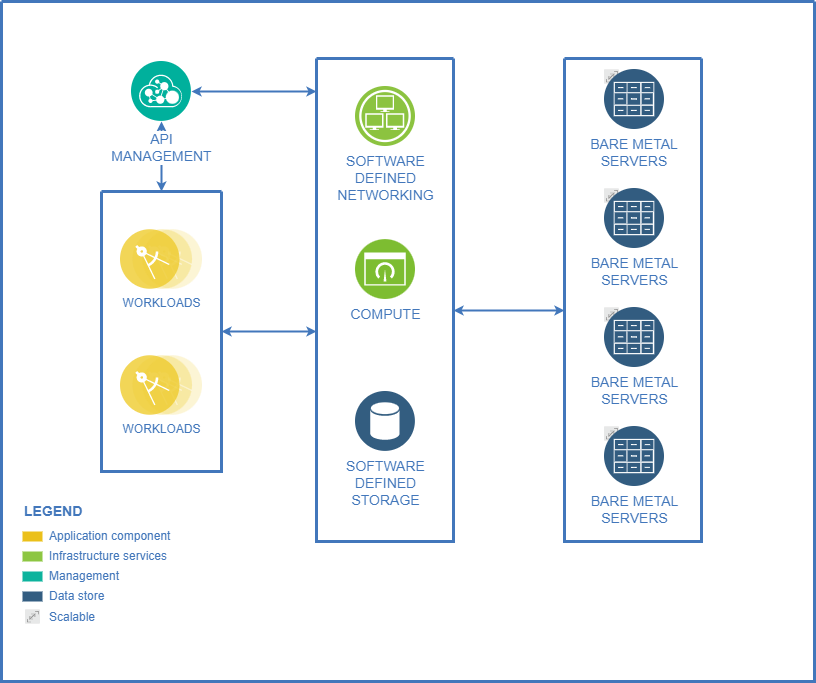

The diagram above was exported from draw.io. Its source (the exported page's mxGraphModel, read from the mxfile embedded in the PNG):
<mxGraphModel dx="431" dy="803" grid="1" gridSize="10" guides="1" tooltips="1" connect="1" arrows="1" fold="1" page="1" pageScale="1" pageWidth="1169" pageHeight="827" background="none" math="0" shadow="0">
  <root>
    <mxCell id="0" />
    <mxCell id="1" parent="0" />
    <mxCell id="2" value="" style="swimlane;shadow=0;strokeColor=#4277BB;fillColor=#ffffff;fontColor=#4277BB;align=right;startSize=0;collapsible=0;strokeWidth=3;" parent="1" vertex="1">
      <mxGeometry x="178" y="74" width="813" height="680" as="geometry" />
    </mxCell>
    <mxCell id="103" style="edgeStyle=elbowEdgeStyle;rounded=0;elbow=vertical;html=1;labelBackgroundColor=#ffffff;startArrow=classic;startFill=1;startSize=4;endArrow=classic;endFill=1;endSize=4;jettySize=auto;orthogonalLoop=1;strokeColor=#4277BB;strokeWidth=2;fontSize=14;fontColor=#4277BB;" parent="2" source="76" target="77" edge="1">
      <mxGeometry relative="1" as="geometry" />
    </mxCell>
    <mxCell id="105" style="edgeStyle=elbowEdgeStyle;rounded=0;elbow=vertical;html=1;labelBackgroundColor=#ffffff;startArrow=classic;startFill=1;startSize=4;endArrow=classic;endFill=1;endSize=4;jettySize=auto;orthogonalLoop=1;strokeColor=#4277BB;strokeWidth=2;fontSize=14;fontColor=#4277BB;" parent="2" source="28" target="77" edge="1">
      <mxGeometry relative="1" as="geometry" />
    </mxCell>
    <mxCell id="106" style="edgeStyle=elbowEdgeStyle;rounded=0;elbow=vertical;html=1;entryX=0;entryY=0.522;entryPerimeter=0;labelBackgroundColor=#ffffff;startArrow=classic;startFill=1;startSize=4;endArrow=classic;endFill=1;endSize=4;jettySize=auto;orthogonalLoop=1;strokeColor=#4277BB;strokeWidth=2;fontSize=14;fontColor=#4277BB;" parent="2" source="77" target="79" edge="1">
      <mxGeometry relative="1" as="geometry" />
    </mxCell>
    <mxCell id="104" style="edgeStyle=elbowEdgeStyle;rounded=0;elbow=vertical;html=1;labelBackgroundColor=#ffffff;startArrow=classic;startFill=1;startSize=4;endArrow=classic;endFill=1;endSize=4;jettySize=auto;orthogonalLoop=1;strokeColor=#4277BB;strokeWidth=2;fontSize=14;fontColor=#4277BB;" parent="2" source="76" target="28" edge="1">
      <mxGeometry relative="1" as="geometry">
        <mxPoint x="143" y="200" as="targetPoint" />
      </mxGeometry>
    </mxCell>
    <mxCell id="6" value="Application component" style="rounded=0;html=1;shadow=0;labelBackgroundColor=none;strokeColor=none;strokeWidth=2;fillColor=#EBC01A;gradientColor=none;fontSize=12;fontColor=#4277BB;align=left;labelPosition=right;verticalLabelPosition=middle;verticalAlign=middle;spacingLeft=5;" parent="2" vertex="1">
      <mxGeometry x="21" y="530" width="20" height="10" as="geometry" />
    </mxCell>
    <mxCell id="7" value="Infrastructure services" style="rounded=0;html=1;shadow=0;labelBackgroundColor=none;strokeColor=none;strokeWidth=2;fillColor=#8DC642;gradientColor=none;fontSize=12;fontColor=#4277BB;align=left;labelPosition=right;verticalLabelPosition=middle;verticalAlign=middle;spacingLeft=5;" parent="2" vertex="1">
      <mxGeometry x="21" y="550" width="20" height="10" as="geometry" />
    </mxCell>
    <mxCell id="8" value="Management" style="rounded=0;html=1;shadow=0;labelBackgroundColor=none;strokeColor=none;strokeWidth=2;fillColor=#0DB39D;gradientColor=none;fontSize=12;fontColor=#4277BB;align=left;labelPosition=right;verticalLabelPosition=middle;verticalAlign=middle;spacingLeft=5;" parent="2" vertex="1">
      <mxGeometry x="21" y="570" width="20" height="10" as="geometry" />
    </mxCell>
    <mxCell id="9" value="Data store" style="rounded=0;html=1;shadow=0;labelBackgroundColor=none;strokeColor=none;strokeWidth=2;fillColor=#335D81;gradientColor=none;fontSize=12;fontColor=#4277BB;align=left;labelPosition=right;verticalLabelPosition=middle;verticalAlign=middle;spacingLeft=5;" parent="2" vertex="1">
      <mxGeometry x="21" y="590" width="20" height="10" as="geometry" />
    </mxCell>
    <mxCell id="13" value="LEGEND" style="text;html=1;align=left;verticalAlign=middle;fontColor=#4277BB;shadow=0;dashed=0;strokeColor=none;fillColor=none;labelBackgroundColor=none;fontStyle=1;fontSize=14;spacingLeft=0;" parent="2" vertex="1">
      <mxGeometry x="21" y="500" width="150" height="20" as="geometry" />
    </mxCell>
    <mxCell id="76" value="API&lt;div&gt;MANAGEMENT&lt;/div&gt;" style="aspect=fixed;perimeter=ellipsePerimeter;html=1;align=center;shadow=0;dashed=0;image;image=img/lib/ibm/management/api_management.svg;rounded=1;labelBackgroundColor=#ffffff;strokeColor=#666666;strokeWidth=3;fillColor=#C2952D;gradientColor=none;fontSize=14;fontColor=#4277BB;spacingTop=3;" parent="2" vertex="1">
      <mxGeometry x="130" y="60" width="60" height="60" as="geometry" />
    </mxCell>
    <mxCell id="28" value="" style="swimlane;shadow=0;strokeColor=#4277BB;fillColor=#ffffff;fontColor=#4277BB;align=right;startSize=0;collapsible=0;strokeWidth=3;" parent="2" vertex="1">
      <mxGeometry x="100" y="190" width="120" height="280" as="geometry" />
    </mxCell>
    <mxCell id="83" value="WORKLOADS" style="aspect=fixed;perimeter=ellipsePerimeter;html=1;align=center;shadow=0;dashed=0;image;image=img/lib/ibm/applications/microservice.svg;labelBackgroundColor=#ffffff;strokeColor=#666666;strokeWidth=3;fillColor=#C2952D;gradientColor=none;fontSize=12;fontColor=#4277BB;" parent="28" vertex="1">
      <mxGeometry x="19" y="38" width="82" height="60" as="geometry" />
    </mxCell>
    <mxCell id="84" value="WORKLOADS" style="aspect=fixed;perimeter=ellipsePerimeter;html=1;align=center;shadow=0;dashed=0;image;image=img/lib/ibm/applications/microservice.svg;labelBackgroundColor=#ffffff;strokeColor=#666666;strokeWidth=3;fillColor=#C2952D;gradientColor=none;fontSize=12;fontColor=#4277BB;" parent="28" vertex="1">
      <mxGeometry x="19" y="164" width="82" height="60" as="geometry" />
    </mxCell>
    <mxCell id="77" value="" style="swimlane;shadow=0;strokeColor=#4277BB;fillColor=#ffffff;fontColor=#4277BB;align=right;startSize=0;collapsible=0;strokeWidth=3;" parent="2" vertex="1">
      <mxGeometry x="315" y="57" width="137" height="483" as="geometry" />
    </mxCell>
    <mxCell id="85" value="SOFTWARE&lt;div&gt;DEFINED&lt;/div&gt;&lt;div&gt;NETWORKING&lt;/div&gt;" style="aspect=fixed;perimeter=ellipsePerimeter;html=1;align=center;shadow=0;dashed=0;image;image=img/lib/ibm/infrastructure/infrastructure_services.svg;rounded=1;labelBackgroundColor=#ffffff;strokeColor=#666666;strokeWidth=3;fillColor=#C2952D;gradientColor=none;fontSize=14;fontColor=#4277BB;" parent="77" vertex="1">
      <mxGeometry x="39" y="28" width="60" height="60" as="geometry" />
    </mxCell>
    <mxCell id="86" value="COMPUTE" style="aspect=fixed;perimeter=ellipsePerimeter;html=1;align=center;shadow=0;dashed=0;image;image=img/lib/ibm/infrastructure/dashboard.svg;rounded=1;labelBackgroundColor=#ffffff;strokeColor=#666666;strokeWidth=3;fillColor=#C2952D;gradientColor=none;fontSize=14;fontColor=#4277BB;" parent="77" vertex="1">
      <mxGeometry x="39" y="181" width="60" height="60" as="geometry" />
    </mxCell>
    <mxCell id="87" value="SOFTWARE&lt;div&gt;DEFINED&lt;/div&gt;&lt;div&gt;STORAGE&lt;/div&gt;" style="aspect=fixed;perimeter=ellipsePerimeter;html=1;align=center;shadow=0;dashed=0;image;image=img/lib/ibm/data/data_services.svg;rounded=1;labelBackgroundColor=#ffffff;strokeColor=#666666;strokeWidth=3;fillColor=#C2952D;gradientColor=none;fontSize=14;fontColor=#4277BB;" parent="77" vertex="1">
      <mxGeometry x="39" y="333" width="60" height="60" as="geometry" />
    </mxCell>
    <mxCell id="79" value="" style="swimlane;shadow=0;strokeColor=#4277BB;fillColor=#ffffff;fontColor=#4277BB;align=right;startSize=0;collapsible=0;strokeWidth=3;" parent="2" vertex="1">
      <mxGeometry x="563" y="57" width="137" height="483" as="geometry" />
    </mxCell>
    <mxCell id="92" value="BARE METAL&#10;SERVERS" style="group;fontSize=14;fontColor=#4277BB;labelPosition=center;verticalLabelPosition=bottom;align=center;verticalAlign=top;labelBackgroundColor=#ffffff;" parent="79" vertex="1" connectable="0">
      <mxGeometry x="40" y="11" width="60" height="60" as="geometry" />
    </mxCell>
    <mxCell id="91" value="" style="aspect=fixed;perimeter=ellipsePerimeter;html=1;align=center;shadow=0;dashed=0;image;image=img/lib/ibm/miscellaneous/scalable.svg;rounded=1;labelBackgroundColor=none;strokeColor=#666666;strokeWidth=3;fillColor=#C2952D;gradientColor=none;fontSize=14;fontColor=#4277BB;" parent="92" vertex="1">
      <mxGeometry width="15" height="15" as="geometry" />
    </mxCell>
    <mxCell id="88" value="" style="aspect=fixed;perimeter=ellipsePerimeter;html=1;align=center;shadow=0;dashed=0;image;image=img/lib/ibm/data/file_repository.svg;rounded=1;labelBackgroundColor=none;strokeColor=#666666;strokeWidth=3;fillColor=#C2952D;gradientColor=none;fontSize=14;fontColor=#4277BB;" parent="92" vertex="1">
      <mxGeometry width="60" height="60" as="geometry" />
    </mxCell>
    <mxCell id="93" value="" style="group;fontSize=14;fontColor=#4277BB;labelBackgroundColor=#ffffff;" parent="79" vertex="1" connectable="0">
      <mxGeometry x="40" y="130" width="60" height="60" as="geometry" />
    </mxCell>
    <mxCell id="94" value="" style="aspect=fixed;perimeter=ellipsePerimeter;html=1;align=center;shadow=0;dashed=0;image;image=img/lib/ibm/miscellaneous/scalable.svg;rounded=1;labelBackgroundColor=none;strokeColor=#666666;strokeWidth=3;fillColor=#C2952D;gradientColor=none;fontSize=14;fontColor=#4277BB;" parent="93" vertex="1">
      <mxGeometry width="15" height="15" as="geometry" />
    </mxCell>
    <mxCell id="95" value="BARE METAL&lt;br&gt;SERVERS" style="aspect=fixed;perimeter=ellipsePerimeter;html=1;align=center;shadow=0;dashed=0;image;image=img/lib/ibm/data/file_repository.svg;rounded=1;labelBackgroundColor=none;strokeColor=#666666;strokeWidth=3;fillColor=#C2952D;gradientColor=none;fontSize=14;fontColor=#4277BB;" parent="93" vertex="1">
      <mxGeometry width="60" height="60" as="geometry" />
    </mxCell>
    <mxCell id="96" value="" style="group;fontSize=14;fontColor=#4277BB;labelBackgroundColor=#ffffff;" parent="79" vertex="1" connectable="0">
      <mxGeometry x="40" y="249" width="60" height="60" as="geometry" />
    </mxCell>
    <mxCell id="97" value="" style="aspect=fixed;perimeter=ellipsePerimeter;html=1;align=center;shadow=0;dashed=0;image;image=img/lib/ibm/miscellaneous/scalable.svg;rounded=1;labelBackgroundColor=none;strokeColor=#666666;strokeWidth=3;fillColor=#C2952D;gradientColor=none;fontSize=14;fontColor=#4277BB;" parent="96" vertex="1">
      <mxGeometry width="15" height="15" as="geometry" />
    </mxCell>
    <mxCell id="98" value="BARE METAL&lt;br&gt;SERVERS" style="aspect=fixed;perimeter=ellipsePerimeter;html=1;align=center;shadow=0;dashed=0;image;image=img/lib/ibm/data/file_repository.svg;rounded=1;labelBackgroundColor=none;strokeColor=#666666;strokeWidth=3;fillColor=#C2952D;gradientColor=none;fontSize=14;fontColor=#4277BB;" parent="96" vertex="1">
      <mxGeometry width="60" height="60" as="geometry" />
    </mxCell>
    <mxCell id="99" value="" style="group;fontSize=14;fontColor=#4277BB;labelBackgroundColor=#ffffff;" parent="79" vertex="1" connectable="0">
      <mxGeometry x="40" y="368" width="60" height="60" as="geometry" />
    </mxCell>
    <mxCell id="100" value="" style="aspect=fixed;perimeter=ellipsePerimeter;html=1;align=center;shadow=0;dashed=0;image;image=img/lib/ibm/miscellaneous/scalable.svg;rounded=1;labelBackgroundColor=none;strokeColor=#666666;strokeWidth=3;fillColor=#C2952D;gradientColor=none;fontSize=14;fontColor=#4277BB;" parent="99" vertex="1">
      <mxGeometry width="15" height="15" as="geometry" />
    </mxCell>
    <mxCell id="101" value="BARE METAL&lt;br&gt;SERVERS" style="aspect=fixed;perimeter=ellipsePerimeter;html=1;align=center;shadow=0;dashed=0;image;image=img/lib/ibm/data/file_repository.svg;rounded=1;labelBackgroundColor=none;strokeColor=#666666;strokeWidth=3;fillColor=#C2952D;gradientColor=none;fontSize=14;fontColor=#4277BB;" parent="99" vertex="1">
      <mxGeometry width="60" height="60" as="geometry" />
    </mxCell>
    <mxCell id="102" value="Scalable" style="aspect=fixed;perimeter=ellipsePerimeter;html=1;align=left;shadow=0;image;image=img/lib/ibm/miscellaneous/scalable.svg;rounded=0;labelBackgroundColor=none;strokeColor=none;strokeWidth=2;fillColor=#335D81;gradientColor=none;fontSize=12;fontColor=#4277BB;verticalAlign=middle;spacingLeft=7;labelPosition=right;verticalLabelPosition=middle;" parent="2" vertex="1">
      <mxGeometry x="24" y="608" width="15" height="15" as="geometry" />
    </mxCell>
  </root>
</mxGraphModel>